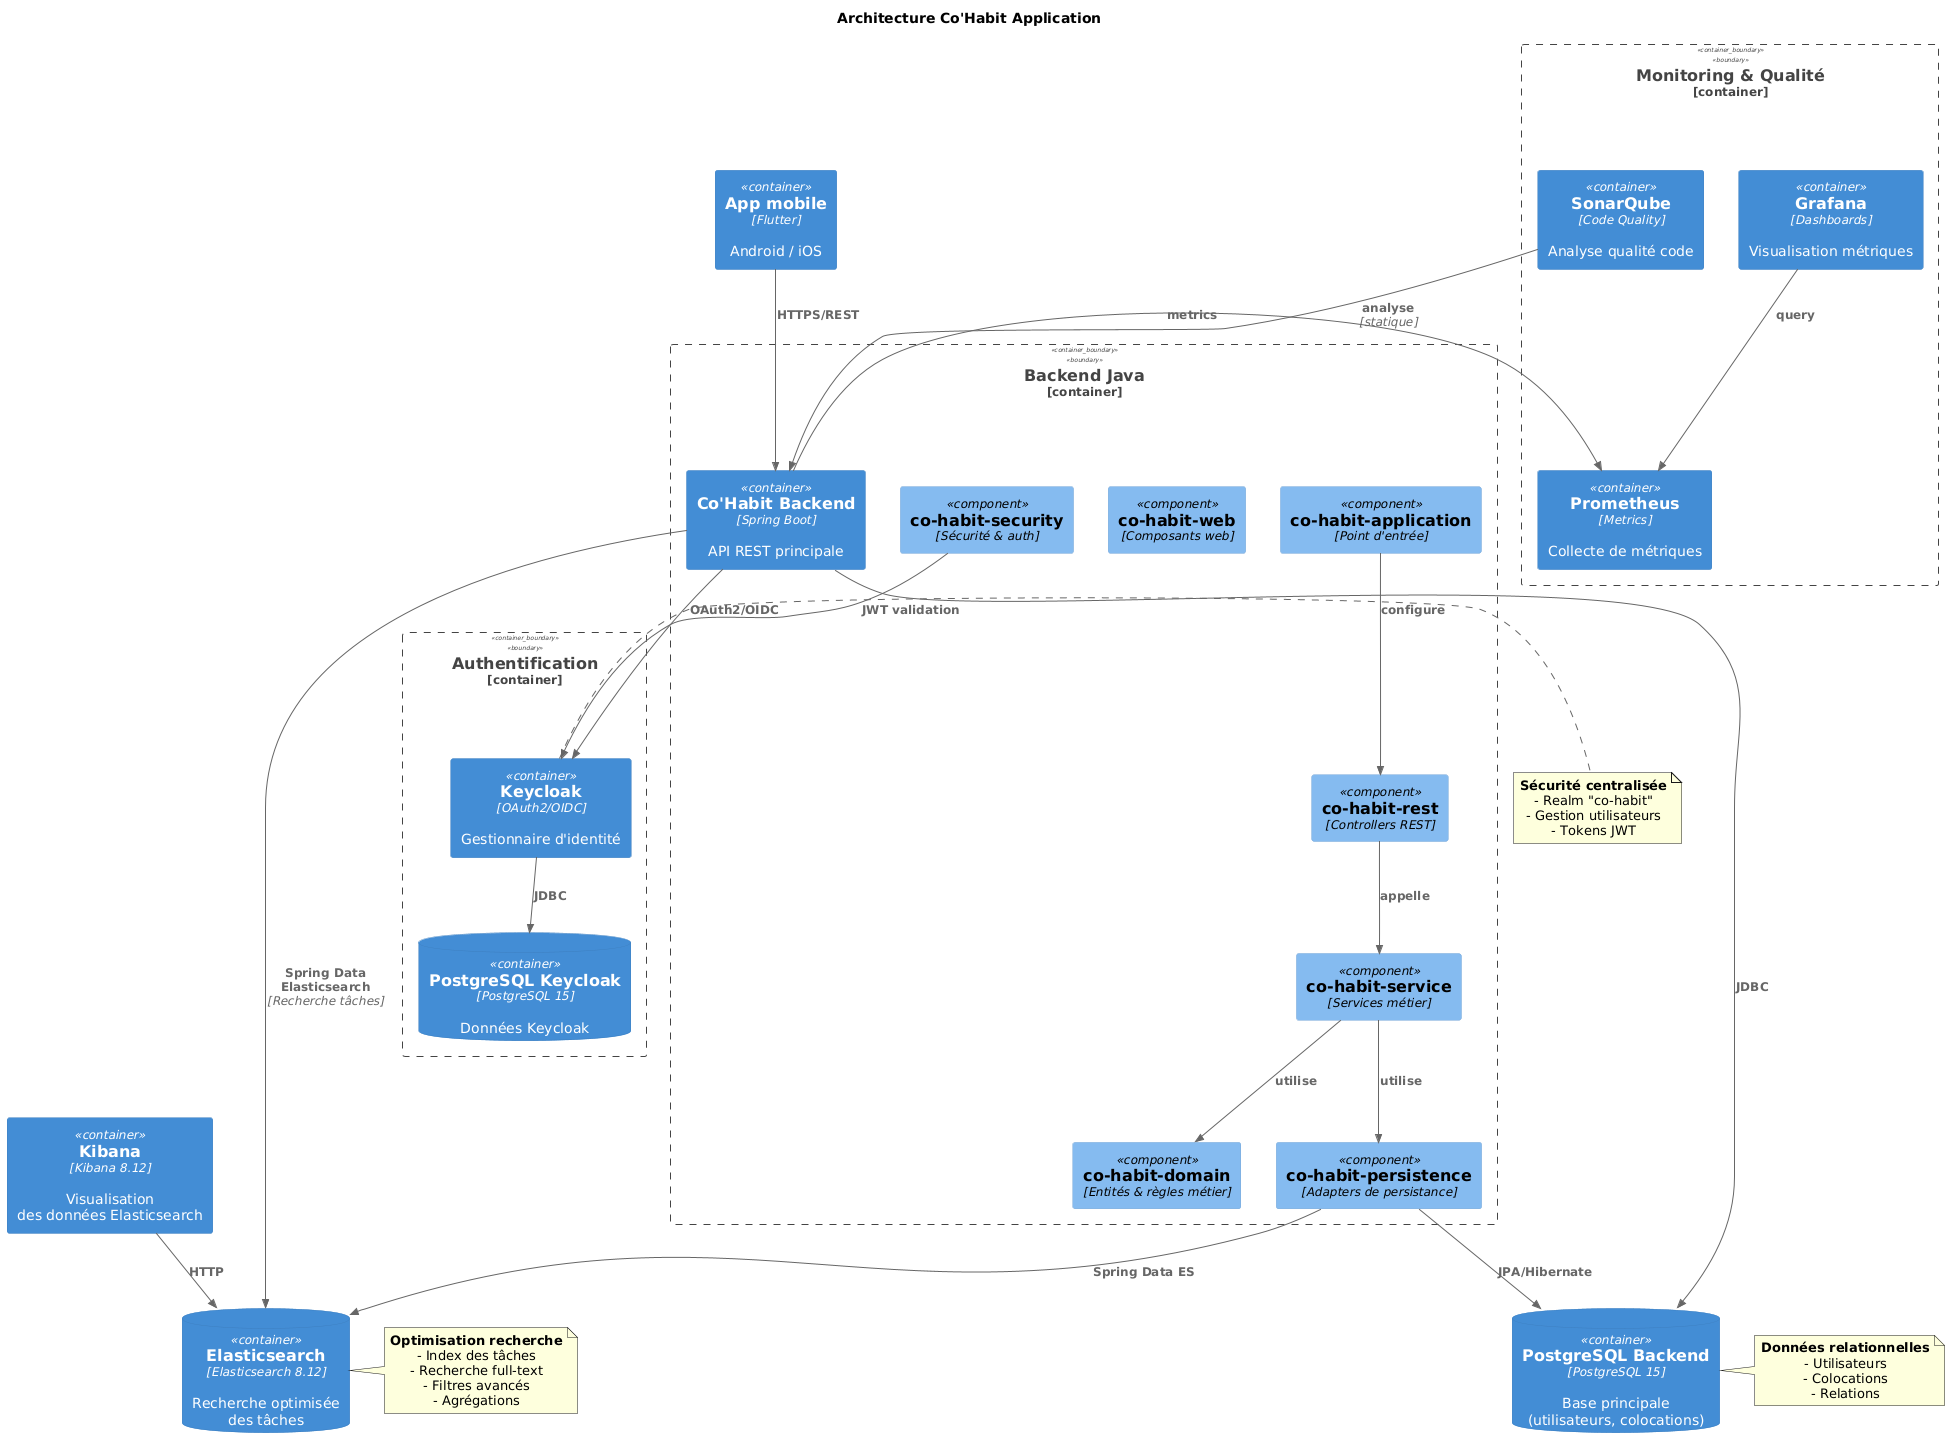

The diagram above was rendered by PlantUML. Its source (embedded in the PNG):
@startuml
!include <C4/C4_Container>
!include <C4/C4_Component>

title Architecture Co'Habit Application

' Containers
Container(frontend, "App mobile", "Flutter", "Android / iOS ")

Container_Boundary(backend_boundary, "Backend Java") {
    Container(backend, "Co'Habit Backend", "Spring Boot", "API REST principale")
    
    Component(rest_module, "co-habit-rest", "Controllers REST")
    Component(service_module, "co-habit-service", "Services métier")
    Component(domain_module, "co-habit-domain", "Entités & règles métier")
    Component(persistence_module, "co-habit-persistence", "Adapters de persistance")
    Component(security_module, "co-habit-security", "Sécurité & auth")
    Component(web_module, "co-habit-web", "Composants web")
    Component(app_module, "co-habit-application", "Point d'entrée")
}

' Bases de données
ContainerDb(postgres_backend, "PostgreSQL Backend", "PostgreSQL 15", "Base principale\n(utilisateurs, colocations)")

ContainerDb(elasticsearch, "Elasticsearch", "Elasticsearch 8.12", "Recherche optimisée\ndes tâches")

Container(kibana, "Kibana", "Kibana 8.12", "Visualisation\ndes données Elasticsearch")

' Authentification
Container_Boundary(auth_boundary, "Authentification") {
    Container(keycloak, "Keycloak", "OAuth2/OIDC", "Gestionnaire d'identité")
    ContainerDb(postgres_keycloak, "PostgreSQL Keycloak", "PostgreSQL 15", "Données Keycloak")
}

' Monitoring
Container_Boundary(monitoring_boundary, "Monitoring & Qualité") {
    Container(prometheus, "Prometheus", "Metrics", "Collecte de métriques")
    Container(grafana, "Grafana", "Dashboards", "Visualisation métriques")
    Container(sonarqube, "SonarQube", "Code Quality", "Analyse qualité code")
}

' Relations principales
Rel(frontend, backend, "HTTPS/REST")
Rel(backend, postgres_backend, "JDBC")
Rel(backend, elasticsearch, "Spring Data Elasticsearch", "Recherche tâches")
Rel(backend, keycloak, "OAuth2/OIDC")
Rel(keycloak, postgres_keycloak, "JDBC")
Rel(kibana, elasticsearch, "HTTP")

' Relations modules internes
Rel(rest_module, service_module, "appelle")
Rel(service_module, domain_module, "utilise")
Rel(service_module, persistence_module, "utilise")
Rel(persistence_module, postgres_backend, "JPA/Hibernate")
Rel(persistence_module, elasticsearch, "Spring Data ES")
Rel(security_module, keycloak, "JWT validation")
Rel(app_module, rest_module, "configure")

' Relations monitoring
Rel(backend, prometheus, "metrics")
Rel(grafana, prometheus, "query")
Rel(sonarqube, backend, "analyse", "statique")

' Notes spécifiques
note right of elasticsearch : **Optimisation recherche**\n- Index des tâches\n- Recherche full-text\n- Filtres avancés\n- Agrégations
note right of postgres_backend : **Données relationnelles**\n- Utilisateurs\n- Colocations\n- Relations
note right of keycloak : **Sécurité centralisée**\n- Realm "co-habit"\n- Gestion utilisateurs\n- Tokens JWT
@enduml